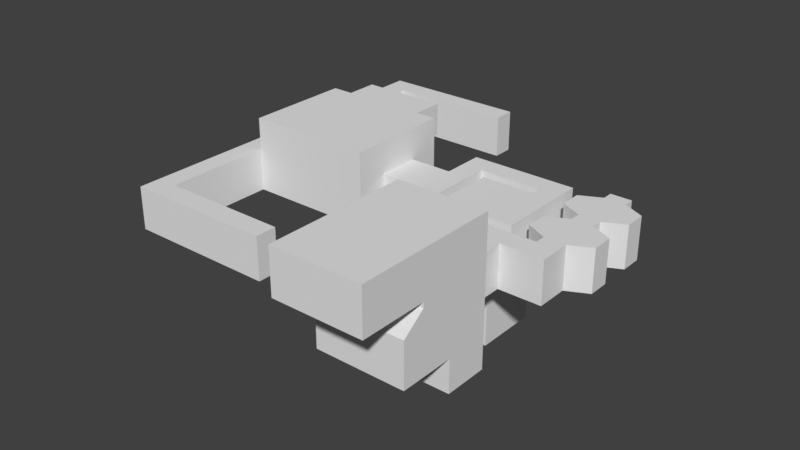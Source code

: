 # Source: Map_01_02.blend  (saved by Blender 2.78.5; exported with 4.5.12 LTS)
import bpy
from mathutils import Matrix  # noqa: F401  (used for matrix-valued properties, if any)

bpy.ops.wm.read_factory_settings(use_empty=True)
scene = bpy.context.scene
scene.name = 'Scene'

# ---- collections
col_collection_1 = bpy.data.collections.new('Collection 1'); scene.collection.children.link(col_collection_1)

# ---- materials (node trees are filled in below, after node groups)
mat_material = bpy.data.materials.new('Material')
mat_material.alpha_threshold = 0.0
mat_material.roughness = 0.5
mat_material.line_color = (0.0, 0.0, 0.0, 1.0)

# ---- material node trees

# ---- world
world_world = bpy.data.worlds.new('World'); scene.world = world_world
world_world.color = (0.05088, 0.05088, 0.05088)
world_world.use_sun_shadow = False
world_world.sun_shadow_jitter_overblur = 0.0
world_world.cycles.sampling_method = 'MANUAL'

# ---- meshes
me_cube = bpy.data.meshes.new('Cube')
me_cube.from_pydata([(1.0, 1.0, 0.0), (1.0, -8.0, 0.0), (-1.0, -8.0, 0.0), (-1.0, 1.0, 0.0), (-4.0, 1.0, 0.0), (-4.0, -8.0, 0.0), (-1.0, 7.0, 0.0), (1.0, 7.0, 0.0), (4.0, 1.0, 0.0), (4.0, -8.0, 0.0), (-1.0, 9.0, 0.0), (1.0, 9.0, 0.0), (-8.0, 7.0, 0.0), (-8.0, 9.0, 0.0), (5.0, 7.0, 0.0), (5.0, 9.0, 0.0), (3.0, 7.0, 0.0), (3.0, 9.0, 0.0), (5.0, 20.0, 0.0), (3.0, 20.0, 0.0), (-10.0, 7.0, 0.0), (-10.0, 9.0, 0.0), (-8.0, 19.0, 0.0), (-10.0, 19.0, 0.0), (-8.0, 17.0, 0.0), (-10.0, 17.0, 0.0), (4.768e-07, 19.0, 0.0), (4.768e-07, 17.0, 0.0), (-2.0, 17.0, 0.0), (-2.0, 19.0, 0.0), (4.768e-07, 16.0, 0.0), (-2.0, 16.0, 0.0), (4.768e-07, 10.0, 0.0), (-2.0, 10.0, 0.0), (-7.0, 16.0, 0.0), (-7.0, 10.0, 0.0), (5.0, 19.0, 0.0), (5.0, 15.0, 0.0), (5.0, 14.0, 0.0), (5.0, 10.0, 0.0), (3.0, 10.0, 0.0), (3.0, 14.0, 0.0), (3.0, 15.0, 0.0), (3.0, 19.0, 0.0), (1.0, 11.0, 0.0), (1.0, 13.0, 0.0), (1.0, 16.0, 0.0), (1.0, 18.0, 0.0), (7.0, 18.0, 0.0), (7.0, 16.0, 0.0), (7.0, 13.0, 0.0), (7.0, 11.0, 0.0), (-8.0, 15.0, 0.0), (-8.0, 13.0, 0.0), (-8.0, 11.0, 0.0), (-10.0, 11.0, 0.0), (-10.0, 13.0, 0.0), (-10.0, 15.0, 0.0), (-14.0, 11.0, 0.0), (-14.0, 13.0, 0.0), (-14.0, 15.0, 0.0), (-26.0, 10.0, 0.0), (-26.0, 13.0, 0.0), (-26.0, 16.0, 0.0), (-14.0, 18.0, 0.0), (-26.0, 18.0, 0.0), (-14.0, 8.0, 0.0), (-26.0, 8.0, 0.0), (-28.0, 10.0, 0.0), (-28.0, 16.0, 0.0), (-28.0, 18.0, 0.0), (-28.0, 8.0, 0.0), (-26.0, 28.0, 0.0), (-28.0, 28.0, 0.0), (-26.0, -2.0, 0.0), (-28.0, -2.0, 0.0), (-26.0, -4.0, 0.0), (-28.0, -4.0, 0.0), (-14.0, -2.0, 0.0), (-14.0, -4.0, 0.0), (-26.0, 30.0, 0.0), (-28.0, 30.0, 0.0), (-14.0, 28.0, 0.0), (-14.0, 30.0, 0.0), (1.0, 1.0, 4.0), (1.0, -8.0, 4.0), (-1.0, 1.0, 4.0), (4.0, -8.0, 4.0), (-1.0, -8.0, 4.0), (4.0, 1.0, 4.0), (-4.0, -8.0, 4.0), (-4.0, 1.0, 4.0), (-1.0, 7.0, 4.0), (1.0, 7.0, 4.0), (1.0, 9.0, 4.0), (-1.0, 9.0, 4.0), (-8.0, 7.0, 4.0), (-8.0, 9.0, 4.0), (5.0, 9.0, 4.0), (5.0, 7.0, 4.0), (3.0, 7.0, 4.0), (3.0, 9.0, 4.0), (3.0, 20.0, 4.0), (5.0, 20.0, 4.0), (5.0, 10.0, 4.0), (3.0, 19.0, 4.0), (-10.0, 7.0, 4.0), (-10.0, 9.0, 4.0), (-10.0, 19.0, 4.0), (-8.0, 19.0, 4.0), (-8.0, 11.0, 4.0), (-10.0, 17.0, 4.0), (-8.0, 17.0, 4.0), (-10.0, 15.0, 4.0), (4.768e-07, 19.0, 4.0), (4.768e-07, 17.0, 4.0), (-2.0, 17.0, 4.0), (-2.0, 19.0, 4.0), (4.768e-07, 16.0, 4.0), (-2.0, 16.0, 4.0), (4.768e-07, 10.0, 4.0), (-2.0, 10.0, 4.0), (-7.0, 10.0, 4.0), (-7.0, 16.0, 4.0), (5.0, 19.0, 4.0), (5.0, 15.0, 4.0), (5.0, 14.0, 4.0), (3.0, 10.0, 4.0), (3.0, 14.0, 4.0), (3.0, 15.0, 4.0), (1.0, 11.0, 4.0), (1.0, 13.0, 4.0), (1.0, 16.0, 4.0), (1.0, 18.0, 4.0), (7.0, 18.0, 4.0), (7.0, 16.0, 4.0), (7.0, 13.0, 4.0), (7.0, 11.0, 4.0), (-8.0, 15.0, 4.0), (-8.0, 13.0, 4.0), (-10.0, 11.0, 4.0), (-10.0, 13.0, 4.0), (-14.0, 11.0, 4.0), (-14.0, 13.0, 4.0), (-14.0, 15.0, 4.0), (-26.0, 10.0, 4.0), (-26.0, 13.0, 4.0), (-26.0, 16.0, 4.0), (-26.0, 18.0, 4.0), (-14.0, 18.0, 4.0), (-14.0, 8.0, 4.0), (-26.0, 8.0, 4.0), (-28.0, 16.0, 4.0), (-28.0, 18.0, 4.0), (-28.0, 8.0, 4.0), (-28.0, 10.0, 4.0), (-28.0, 28.0, 4.0), (-26.0, 28.0, 4.0), (-26.0, -2.0, 4.0), (-28.0, -2.0, 4.0), (-26.0, -4.0, 4.0), (-28.0, -4.0, 4.0), (-14.0, -2.0, 4.0), (-14.0, -4.0, 4.0), (-28.0, 30.0, 4.0), (-26.0, 30.0, 4.0), (-14.0, 30.0, 4.0), (-14.0, 28.0, 4.0), (1.0, 1.0, 10.0), (1.0, -6.0, 10.0), (-1.0, 1.0, 10.0), (4.0, -6.0, 10.0), (-1.0, -6.0, 10.0), (4.0, 1.0, 10.0), (-4.0, -6.0, 10.0), (-4.0, 1.0, 10.0), (1.0, -6.0, 6.0), (-1.0, -6.0, 6.0), (4.0, 1.0, 6.0), (1.0, 1.0, 6.0), (-1.0, 1.0, 6.0), (-4.0, 1.0, 6.0), (-4.0, -6.0, 6.0), (4.0, -6.0, 6.0), (-1.0, -12.0, 6.0), (-1.0, -12.0, 10.0), (4.0, -12.0, 10.0), (1.0, -12.0, 10.0), (-4.0, -12.0, 10.0), (4.0, -12.0, 6.0), (1.0, -12.0, 6.0), (-4.0, -12.0, 6.0), (1.0, -6.0, 5.5), (1.0, 1.0, 5.5), (-1.0, 1.0, 5.5), (-4.0, -6.0, 5.5), (-1.0, -6.0, 5.5), (4.0, 1.0, 5.5), (-4.0, 1.0, 5.5), (4.0, -6.0, 5.5), (-2.0, 10.0, -8.0), (-2.0, 16.0, -8.0), (-7.0, 10.0, -8.0), (-7.0, 16.0, -8.0), (-14.0, 11.0, 7.0), (-14.0, 13.0, 7.0), (-14.0, 15.0, 7.0), (-26.0, 10.0, 7.0), (-26.0, 13.0, 7.0), (-26.0, 16.0, 7.0), (-26.0, 18.0, 7.0), (-14.0, 18.0, 7.0), (-14.0, 8.0, 7.0), (-26.0, 8.0, 7.0), (-26.0, 18.0, 4.0), (-14.0, 18.0, 4.0), (-26.0, 18.0, 7.0), (-14.0, 18.0, 7.0), (-24.0, 15.67, 0.0), (-16.0, 15.33, 0.0), (-16.0, 13.0, 0.0), (-24.0, 13.0, 0.0), (-16.0, 10.67, 0.0), (-24.0, 10.33, 0.0), (-24.0, 18.0, 0.0), (-16.0, 18.0, 0.0), (-16.0, 8.0, 0.0), (-24.0, 8.0, 0.0), (-24.0, 18.0, 4.0), (-16.0, 18.0, 4.0), (-16.0, 8.0, 4.0), (-24.0, 8.0, 4.0), (-24.0, 15.67, 7.0), (-16.0, 15.33, 7.0), (-16.0, 13.0, 7.0), (-24.0, 13.0, 7.0), (-16.0, 10.67, 7.0), (-24.0, 10.33, 7.0), (-24.0, 18.0, 7.0), (-16.0, 18.0, 7.0), (-16.0, 8.0, 7.0), (-24.0, 8.0, 7.0), (-24.0, 18.0, 4.0), (-16.0, 18.0, 4.0), (-24.0, 18.0, 7.0), (-16.0, 18.0, 7.0), (-24.0, 21.0, 4.0), (-16.0, 21.0, 4.0), (-24.0, 21.0, 7.0), (-16.0, 21.0, 7.0), (1.0, -3.0, 0.0), (4.0, -3.0, 0.0), (-1.0, -3.0, 0.0), (-4.0, -3.0, 0.0), (4.0, -3.0, 4.0), (-4.0, -3.0, 4.0), (1.0, -2.0, 10.0), (4.0, -2.0, 10.0), (-1.0, -2.0, 10.0), (-4.0, -2.0, 10.0), (4.0, -2.0, 6.0), (-4.0, -2.0, 6.0), (-4.0, -2.0, 5.5), (4.0, -2.0, 5.5), (-1.0, -3.0, -3.0), (-1.0, 1.0, -3.0), (-4.0, 1.0, -3.0), (-4.0, -3.0, -3.0), (1.0, 1.0, -3.0), (4.0, 1.0, -3.0), (1.0, -3.0, -3.0), (4.0, -3.0, -3.0)], [], [(250, 252, 2, 1), (253, 252, 264, 267), (252, 253, 5, 2), (0, 7, 6, 3), (7, 11, 10, 6), (10, 13, 12, 6), (16, 14, 15, 17), (7, 16, 17, 11), (36, 18, 19, 43), (13, 21, 20, 12), (24, 22, 23, 25), (52, 24, 25, 57), (28, 27, 26, 29), (24, 28, 29, 22), (28, 31, 30, 27), (31, 33, 32, 30), (35, 33, 200, 202), (15, 39, 40, 17), (39, 38, 41, 40), (38, 37, 42, 41), (37, 36, 43, 42), (43, 47, 46, 42), (41, 45, 44, 40), (39, 51, 50, 38), (37, 49, 48, 36), (13, 54, 55, 21), (54, 53, 56, 55), (53, 52, 57, 56), (57, 60, 59, 56), (56, 59, 58, 55), (218, 63, 62, 221), (221, 62, 61, 223), (218, 224, 65, 63), (222, 226, 66, 58), (61, 68, 71, 67), (65, 70, 69, 63), (65, 72, 73, 70), (71, 75, 74, 67), (75, 77, 76, 74), (76, 79, 78, 74), (72, 80, 81, 73), (72, 82, 83, 80), (180, 179, 168, 170), (179, 178, 173, 168), (172, 169, 187, 185), (84, 86, 92, 93), (93, 92, 95, 94), (95, 92, 96, 97), (100, 101, 98, 99), (93, 94, 101, 100), (124, 105, 102, 103), (97, 96, 106, 107), (112, 111, 108, 109), (138, 113, 111, 112), (116, 117, 114, 115), (112, 109, 117, 116), (116, 115, 118, 119), (119, 118, 120, 121), (119, 121, 122, 123), (98, 101, 127, 104), (104, 127, 128, 126), (126, 128, 129, 125), (125, 129, 105, 124), (105, 129, 132, 133), (128, 127, 130, 131), (104, 126, 136, 137), (125, 124, 134, 135), (97, 107, 140, 110), (110, 140, 141, 139), (139, 141, 113, 138), (113, 141, 143, 144), (141, 140, 142, 143), (142, 150, 212, 204), (144, 143, 205, 206), (149, 144, 206, 211), (151, 145, 207, 213), (145, 151, 154, 155), (148, 147, 152, 153), (148, 153, 156, 157), (154, 151, 158, 159), (159, 158, 160, 161), (160, 158, 162, 163), (157, 156, 164, 165), (157, 165, 166, 167), (82, 72, 157, 167), (50, 51, 137, 136), (27, 30, 118, 115), (15, 14, 99, 98), (80, 83, 166, 165), (227, 67, 151, 231), (51, 39, 104, 137), (32, 33, 121, 120), (16, 7, 93, 100), (38, 50, 136, 126), (58, 66, 150, 142), (49, 37, 125, 135), (30, 32, 120, 118), (14, 16, 100, 99), (69, 70, 153, 152), (36, 48, 134, 124), (35, 34, 123, 122), (11, 17, 101, 94), (71, 68, 155, 154), (24, 52, 138, 112), (34, 31, 119, 123), (68, 61, 145, 155), (52, 53, 139, 138), (33, 35, 122, 121), (19, 18, 103, 102), (53, 54, 110, 139), (18, 36, 124, 103), (39, 15, 98, 104), (21, 55, 140, 107), (43, 19, 102, 105), (63, 69, 152, 147), (37, 38, 126, 125), (20, 21, 107, 106), (9, 1, 85, 87), (1, 2, 88, 85), (72, 65, 148, 157), (17, 40, 127, 101), (12, 20, 106, 96), (251, 9, 87, 254), (70, 73, 156, 153), (23, 22, 109, 108), (41, 42, 129, 128), (54, 13, 97, 110), (2, 5, 90, 88), (75, 71, 154, 159), (25, 23, 108, 111), (4, 3, 86, 91), (67, 74, 158, 151), (253, 4, 91, 255), (76, 77, 161, 160), (60, 57, 113, 144), (57, 25, 111, 113), (3, 6, 92, 86), (77, 75, 159, 161), (7, 0, 84, 93), (55, 58, 142, 140), (26, 27, 115, 114), (78, 79, 163, 162), (61, 62, 146, 145), (44, 45, 131, 130), (28, 24, 112, 116), (0, 8, 89, 84), (79, 76, 160, 163), (62, 63, 147, 146), (46, 47, 133, 132), (29, 26, 114, 117), (10, 11, 94, 95), (74, 78, 162, 158), (47, 43, 105, 133), (81, 80, 165, 164), (42, 46, 132, 129), (22, 29, 117, 109), (45, 41, 128, 131), (73, 81, 164, 156), (225, 64, 149, 229), (40, 44, 130, 127), (13, 10, 95, 97), (83, 82, 167, 166), (64, 60, 144, 149), (48, 49, 135, 134), (31, 28, 116, 119), (6, 12, 96, 92), (256, 169, 172, 258), (256, 168, 173, 257), (258, 172, 174, 259), (261, 181, 175, 259), (183, 176, 190, 189), (260, 183, 171, 257), (177, 182, 191, 184), (181, 180, 170, 175), (198, 194, 180, 181), (199, 192, 176, 183), (263, 199, 183, 260), (196, 195, 182, 177), (262, 198, 181, 261), (192, 196, 177, 176), (193, 197, 178, 179), (194, 193, 179, 180), (190, 184, 185, 187), (184, 191, 188, 185), (189, 190, 187, 186), (174, 172, 185, 188), (171, 183, 189, 186), (169, 171, 186, 187), (182, 174, 188, 191), (176, 177, 184, 190), (86, 84, 193, 194), (84, 89, 197, 193), (85, 88, 196, 192), (255, 91, 198, 262), (88, 90, 195, 196), (254, 87, 199, 263), (87, 85, 192, 199), (91, 86, 194, 198), (201, 203, 202, 200), (34, 35, 202, 203), (33, 31, 201, 200), (31, 34, 203, 201), (232, 235, 208, 209), (235, 237, 207, 208), (232, 209, 210, 238), (236, 204, 212, 240), (145, 146, 208, 207), (147, 148, 210, 209), (146, 147, 209, 208), (231, 151, 213, 241), (229, 149, 215, 243), (143, 142, 204, 205), (243, 215, 217, 245), (149, 211, 217, 215), (238, 210, 216, 244), (210, 148, 214, 216), (211, 239, 245, 217), (239, 238, 244, 245), (214, 242, 244, 216), (244, 242, 246, 248), (148, 228, 242, 214), (228, 229, 243, 242), (150, 230, 240, 212), (230, 231, 241, 240), (207, 237, 241, 213), (237, 236, 240, 241), (206, 233, 239, 211), (233, 232, 238, 239), (205, 204, 236, 234), (234, 236, 237, 235), (206, 205, 234, 233), (233, 234, 235, 232), (65, 224, 228, 148), (224, 225, 229, 228), (66, 226, 230, 150), (226, 227, 231, 230), (61, 67, 227, 223), (223, 227, 226, 222), (60, 64, 225, 219), (219, 225, 224, 218), (59, 220, 222, 58), (220, 221, 223, 222), (60, 219, 220, 59), (219, 218, 221, 220), (246, 247, 249, 248), (243, 245, 249, 247), (245, 244, 248, 249), (242, 243, 247, 246), (89, 254, 263, 197), (90, 255, 262, 195), (195, 262, 261, 182), (197, 263, 260, 178), (178, 260, 257, 173), (182, 261, 259, 174), (170, 258, 259, 175), (169, 256, 257, 171), (168, 256, 258, 170), (5, 253, 255, 90), (8, 251, 254, 89), (4, 253, 267, 266), (1, 9, 251, 250), (0, 3, 252, 250), (270, 271, 269, 268), (265, 266, 267, 264), (251, 8, 269, 271), (3, 4, 266, 265), (250, 251, 271, 270), (252, 3, 265, 264), (0, 250, 270, 268), (8, 0, 268, 269)])
_uv = me_cube.uv_layers.new(name='UVMap')
_uv.uv.foreach_set('vector', [0.0, -2.25, -1.0, -2.25, -1.0, -4.5, 0.0, -4.5, -1.5, -2.25, 5.96e-08, -2.25, 5.96e-08, -2.25, -1.5, -2.25, 5.96e-08, -2.25, -1.5, -2.25, -1.5, -4.5, -5.96e-08, -4.5, 0.0, 0.0, 0.0, 3.0, -1.0, 3.0, -1.0, 2.384e-07, 0.0, 0.0, 0.0, 1.0, -1.0, 1.0, -1.0, 0.0, 1.788e-07, 0.0, -3.5, 0.0, -3.5, -1.0, 1.788e-07, -1.0, 0.0, 0.0, 1.0, 0.0, 1.0, 1.0, 0.0, 1.0, 0.0, 0.0, 1.0, 0.0, 1.0, 1.0, 0.0, 1.0, 0.0, 0.0, 0.0, 0.5, -1.0, 0.5, -1.0, 0.0, 0.5, 0.0, -0.5, 0.0, -0.5, -1.0, 0.5, -1.0, 0.5, 0.0, 0.5, 1.0, -0.5, 1.0, -0.5, 0.0, 0.5, 0.0, 0.5, 1.0, -0.5, 1.0, -0.5, 0.0, 0.5, 0.0, 1.5, 0.0, 1.5, 1.0, 0.5, 1.0, 0.5, 0.0, 3.5, 0.0, 3.5, 1.0, 0.5, 1.0, 0.5, 0.0, 0.5, -0.5, 1.5, -0.5, 1.5, 0.0, 0.5, 0.5, 0.5, -2.5, 1.5, -2.5, 1.5, 0.5, 2.384e-07, 0.5, 2.5, 0.5, 2.5, -3.5, 2.384e-07, -3.5, 0.0, 0.0, 0.0, 0.5, -1.0, 0.5, -1.0, 0.0, 0.0, 0.5, 0.0, 2.5, -1.0, 2.5, -1.0, 0.5, 0.0, 0.5, 0.0, 1.0, -1.0, 1.0, -1.0, 0.5, 0.0, 0.0, 0.0, 2.0, -1.0, 2.0, -1.0, 0.0, 0.0, 0.0, -1.0, -0.5, -1.0, -1.5, 0.0, -2.0, 0.0, 0.5, -1.0, 0.0, -1.0, -1.0, 0.0, -1.5, 0.0, 0.5, 1.0, 1.0, 1.0, 2.0, 0.0, 2.5, 0.0, 0.0, 1.0, 0.5, 1.0, 1.5, 0.0, 2.0, 0.5, 0.0, 0.5, 1.0, -0.5, 1.0, -0.5, 0.0, 0.5, 0.0, 0.5, 1.0, -0.5, 1.0, -0.5, 0.0, 0.5, 0.0, 0.5, 1.0, -0.5, 1.0, -0.5, 0.0, 0.5, 0.0, -1.5, 0.0, -1.5, -1.0, 0.5, -1.0, 0.5, 0.0, -1.5, 0.0, -1.5, -1.0, 0.5, -1.0, 0.5, 0.3333, -0.5, 0.5, -0.5, -1.0, 0.5, -1.0, 0.5, 0.0, -0.5, 0.0, -0.5, -1.5, 0.5, -1.333, 0.5, 0.3333, 0.5, 1.5, -0.5, 1.5, -0.5, 0.5, 0.5, 0.8333, 0.5, -0.5, 1.5, -0.5, 1.5, 1.0, 0.5, 0.5, -0.5, 0.5, -0.5, -0.5, 0.5, -0.5, 0.5, 0.5, -0.5, 0.5, -0.5, -0.5, 0.5, -0.5, 0.5, 0.5, 0.5, 5.5, -0.5, 5.5, -0.5, 0.5, 0.5, 0.5, 0.5, -4.5, 1.5, -4.5, 1.5, 0.5, 0.5, 0.5, 0.5, -0.5, 1.5, -0.5, 1.5, 0.5, 0.5, 0.5, 6.5, 0.5, 6.5, 1.5, 0.5, 1.5, 0.5, 0.5, 0.5, 1.5, -0.5, 1.5, -0.5, 0.5, 0.5, 0.5, 6.5, 0.5, 6.5, 1.5, 0.5, 1.5, 1.788e-07, 0.5, 1.0, 0.5, 1.0, 2.5, 1.788e-07, 2.5, 0.0, 0.5, 1.5, 0.5, 1.5, 2.5, 0.0, 2.5, 1.0, 0.5, 2.0, 0.5, 2.0, -2.5, 1.0, -2.5, 0.0, 0.0, -1.0, 2.384e-07, -1.0, 3.0, 0.0, 3.0, 0.0, 0.0, -1.0, 0.0, -1.0, 1.0, 0.0, 1.0, 1.788e-07, 0.0, 1.788e-07, -1.0, -3.5, -1.0, -3.5, 0.0, 0.0, 0.0, 0.0, 1.0, 1.0, 1.0, 1.0, 0.0, 0.0, 0.0, 0.0, 1.0, 1.0, 1.0, 1.0, 0.0, 0.0, 0.0, -1.0, 0.0, -1.0, 0.5, 0.0, 0.5, 0.5, 0.0, 0.5, -1.0, -0.5, -1.0, -0.5, 0.0, 0.5, 0.0, -0.5, 0.0, -0.5, 1.0, 0.5, 1.0, 0.5, 0.0, -0.5, 0.0, -0.5, 1.0, 0.5, 1.0, 0.5, 0.0, 0.5, 1.0, 1.5, 1.0, 1.5, 0.0, 0.5, 0.0, 0.5, 1.0, 3.5, 1.0, 3.5, 0.0, 0.5, 0.0, 1.5, 0.0, 1.5, -0.5, 0.5, -0.5, 0.5, 0.5, 1.5, 0.5, 1.5, -2.5, 0.5, -2.5, 0.5, 0.5, 0.5, -2.5, -2.0, -2.5, -2.0, 0.5, 0.0, 0.0, -1.0, 0.0, -1.0, 0.5, 0.0, 0.5, 0.0, 0.5, -1.0, 0.5, -1.0, 2.5, 0.0, 2.5, 0.0, 0.5, -1.0, 0.5, -1.0, 1.0, 0.0, 1.0, 0.0, 0.0, -1.0, 0.0, -1.0, 2.0, 0.0, 2.0, 0.0, 0.0, 0.0, -2.0, -1.0, -1.5, -1.0, -0.5, 0.0, 0.5, 0.0, -1.5, -1.0, -1.0, -1.0, 0.0, 0.0, 0.5, 0.0, 2.5, 1.0, 2.0, 1.0, 1.0, 0.0, 0.0, 0.0, 2.0, 1.0, 1.5, 1.0, 0.5, 0.5, 0.0, -0.5, 0.0, -0.5, 1.0, 0.5, 1.0, 0.5, 0.0, -0.5, 0.0, -0.5, 1.0, 0.5, 1.0, 0.5, 0.0, -0.5, 0.0, -0.5, 1.0, 0.5, 1.0, 0.5, 0.0, 0.5, -1.0, -1.5, -1.0, -1.5, 0.0, 0.5, 0.0, 0.5, -1.0, -1.5, -1.0, -1.5, 0.0, 0.0, 0.5, -1.5, 0.5, -1.5, 2.0, 0.0, 2.0, 0.0, 0.5, -1.0, 0.5, -1.0, 2.0, 0.0, 2.0, 0.5, 0.5, -1.0, 0.5, -1.0, 2.0, 0.5, 2.0, 0.5, 0.5, 1.5, 0.5, 1.5, 2.0, 0.5, 2.0, 0.5, 0.5, 0.5, -0.5, -0.5, -0.5, -0.5, 0.5, 0.5, 0.5, 0.5, -0.5, -0.5, -0.5, -0.5, 0.5, 0.5, 0.5, -0.5, 0.5, -0.5, 5.5, 0.5, 5.5, 0.5, 0.5, 1.5, 0.5, 1.5, -4.5, 0.5, -4.5, 0.5, 0.5, 1.5, 0.5, 1.5, -0.5, 0.5, -0.5, 0.5, 0.5, 0.5, 1.5, 6.5, 1.5, 6.5, 0.5, 0.5, 0.5, -0.5, 0.5, -0.5, 1.5, 0.5, 1.5, 0.5, 0.5, 0.5, 1.5, 6.5, 1.5, 6.5, 0.5, 0.5, 0.5, -5.5, 0.5, -5.5, 2.5, 0.5, 2.5, 0.0, 0.5, -1.0, 0.5, -1.0, 2.5, 0.0, 2.5, 0.0, 0.5, -0.5, 0.5, -0.5, 2.5, 0.0, 2.5, 0.0, 0.5, -1.0, 0.5, -1.0, 2.5, 0.0, 2.5, 0.5, 0.5, 6.5, 0.5, 6.5, 2.5, 0.5, 2.5, 0.5, 0.5, -0.5, 0.5, -0.5, 2.5, 0.5, 2.5, 0.0, 0.5, -1.0, 0.5, -1.0, 2.5, 0.0, 2.5, 0.5, 0.5, -0.5, 0.5, -0.5, 2.5, 0.5, 2.5, 0.0, 0.5, -1.0, 0.5, -1.0, 2.5, 0.0, 2.5, 0.0, 0.5, 1.0, 0.5, 1.0, 2.5, 0.0, 2.5, 0.0, 0.5, -1.5, 0.5, -1.5, 2.5, 0.0, 2.5, 0.0, 0.5, -1.0, 0.5, -1.0, 2.5, 0.0, 2.5, 0.5, 0.5, -2.5, 0.5, -2.5, 2.5, 0.5, 2.5, 0.0, 0.5, -1.0, 0.5, -1.0, 2.5, 0.0, 2.5, 0.5, 0.5, 1.5, 0.5, 1.5, 2.5, 0.5, 2.5, 0.0, 0.5, 1.0, 0.5, 1.0, 2.5, 0.0, 2.5, 0.5, 0.5, 3.5, 0.5, 3.5, 2.5, 0.5, 2.5, 0.0, 0.5, 1.0, 0.5, 1.0, 2.5, 0.0, 2.5, 0.5, 0.5, 1.5, 0.5, 1.5, 2.5, 0.5, 2.5, 0.0, 0.5, -1.0, 0.5, -1.0, 2.5, 0.0, 2.5, 2.384e-07, 0.5, 2.5, 0.5, 2.5, 2.5, 2.384e-07, 2.5, 0.5, 0.5, 1.5, 0.5, 1.5, 2.5, 0.5, 2.5, 0.0, 0.5, -1.0, 0.5, -1.0, 2.5, 0.0, 2.5, 0.5, 0.5, -2.0, 0.5, -2.0, 2.5, 0.5, 2.5, 0.0, 0.5, 1.0, 0.5, 1.0, 2.5, 0.0, 2.5, 0.0, 0.5, -1.0, 0.5, -1.0, 2.5, 0.0, 2.5, 0.5, 0.5, 0.0, 0.5, 0.0, 2.5, 0.5, 2.5, 0.5, 0.5, 0.0, 0.5, 0.0, 2.5, 0.5, 2.5, 0.0, 0.5, 1.0, 0.5, 1.0, 2.5, 0.0, 2.5, 0.0, 0.5, 0.5, 0.5, 0.5, 2.5, 0.0, 2.5, 0.5, 0.5, -0.5, 0.5, -0.5, 2.5, 0.5, 2.5, 0.0, 0.5, -0.5, 0.5, -0.5, 2.5, 0.0, 2.5, 0.0, 0.5, 1.0, 0.5, 1.0, 2.5, 0.0, 2.5, 0.5, 0.5, -1.0, 0.5, -1.0, 2.5, 0.5, 2.5, 0.0, 0.5, -1.0, 0.5, -1.0, 2.5, 0.0, 2.5, 0.5, 0.5, -4.5, 0.5, -4.5, 2.5, 0.5, 2.5, 0.0, 0.5, 0.5, 0.5, 0.5, 2.5, 0.0, 2.5, 0.5, 0.5, -0.5, 0.5, -0.5, 2.5, 0.5, 2.5, -2.25, 0.5, -4.5, 0.5, -4.5, 2.5, -2.25, 2.5, 0.5, 0.5, 5.5, 0.5, 5.5, 2.5, 0.5, 2.5, 0.5, 0.5, 1.5, 0.5, 1.5, 2.5, 0.5, 2.5, 0.5, 0.5, 1.0, 0.5, 1.0, 2.5, 0.5, 2.5, 0.0, 0.5, -1.0, 0.5, -1.0, 2.5, 0.0, 2.5, 1.0, 0.5, -0.5, 0.5, -0.5, 2.5, 1.0, 2.5, 0.5, 0.5, 5.5, 0.5, 5.5, 2.5, 0.5, 2.5, 0.0, 0.5, 1.0, 0.5, 1.0, 2.5, 0.0, 2.5, 0.5, 0.5, 2.0, 0.5, 2.0, 2.5, 0.5, 2.5, 0.5, 0.5, -4.5, 0.5, -4.5, 2.5, 0.5, 2.5, 2.75, 0.5, 5.0, 0.5, 5.0, 2.5, 2.75, 2.5, 0.5, 0.5, -0.5, 0.5, -0.5, 2.5, 0.5, 2.5, 0.5, 0.5, 2.5, 0.5, 2.5, 2.5, 0.5, 2.5, 0.0, 0.5, 1.0, 0.5, 1.0, 2.5, 0.0, 2.5, 2.384e-07, 0.5, 3.0, 0.5, 3.0, 2.5, 2.384e-07, 2.5, 0.5, 0.5, 1.5, 0.5, 1.5, 2.5, 0.5, 2.5, 0.0, 0.5, -3.0, 0.5, -3.0, 2.5, 0.0, 2.5, 0.5, 0.5, -1.5, 0.5, -1.5, 2.5, 0.5, 2.5, 0.0, 0.5, -1.0, 0.5, -1.0, 2.5, 0.0, 2.5, 0.5, 0.5, -0.5, 0.5, -0.5, 2.5, 0.5, 2.5, 0.5, 0.5, 2.0, 0.5, 2.0, 2.5, 0.5, 2.5, 0.0, 0.5, 1.0, 0.5, 1.0, 2.5, 0.0, 2.5, 0.5, 0.5, -2.5, 0.5, -2.5, 2.5, 0.5, 2.5, 0.0, 0.5, 1.5, 0.5, 1.5, 2.5, 0.0, 2.5, 0.5, 0.5, -5.5, 0.5, -5.5, 2.5, 0.5, 2.5, 0.0, 0.5, 1.5, 0.5, 1.5, 2.5, 0.0, 2.5, 0.5, 0.5, 1.5, 0.5, 1.5, 2.5, 0.5, 2.5, 0.5, 0.5, 1.5, 0.5, 1.5, 2.5, 0.5, 2.5, 1.788e-07, 0.5, 1.0, 0.5, 1.0, 2.5, 1.788e-07, 2.5, 0.5, 0.5, 6.5, 0.5, 6.5, 2.5, 0.5, 2.5, 0.0, 0.5, 1.0, 0.5, 1.0, 2.5, 0.0, 2.5, 0.5, 0.5, 1.5, 0.5, 1.5, 2.5, 0.5, 2.5, 0.0, 0.5, -1.0, 0.5, -1.0, 2.5, 0.0, 2.5, 0.5, 0.5, 3.5, 0.5, 3.5, 2.5, 0.5, 2.5, 0.0, 0.5, 1.0, 0.5, 1.0, 2.5, 0.0, 2.5, 0.5, 0.5, 1.5, 0.5, 1.5, 2.5, 0.5, 2.5, 0.5, 0.5, 1.5, 0.5, 1.5, 2.5, 0.5, 2.5, 0.0, 0.5, -1.0, 0.5, -1.0, 2.5, 0.0, 2.5, 0.5, 0.5, 4.0, 0.5, 4.0, 2.5, 0.5, 2.5, 0.5, 0.5, -0.5, 0.5, -0.5, 2.5, 0.5, 2.5, 0.5, 0.5, -1.0, 0.5, -1.0, 2.5, 0.5, 2.5, 0.5, 0.5, -0.5, 0.5, -0.5, 2.5, 0.5, 2.5, 0.5, 0.5, 1.0, 0.5, 1.0, 2.5, 0.5, 2.5, 1.788e-07, 0.5, -3.5, 0.5, -3.5, 2.5, 1.788e-07, 2.5, 0.0, -1.75, 0.0, -3.5, -1.0, -3.5, -1.0, -1.75, 0.0, 2.25, 0.0, 4.0, 1.5, 4.0, 1.5, 2.25, 5.96e-08, -1.75, -5.96e-08, -3.5, -1.5, -3.5, -1.5, -1.75, 2.25, 0.5, 4.0, 0.5, 4.0, 2.5, 2.25, 2.5, 0.5, 0.5, -1.0, 0.5, -1.0, -2.5, 0.5, -2.5, -1.75, 0.5, -3.5, 0.5, -3.5, 2.5, -1.75, 2.5, 1.0, 0.5, -0.5, 0.5, -0.5, -2.5, 1.0, -2.5, 0.5, 0.5, 2.0, 0.5, 2.0, 2.5, 0.5, 2.5, 0.5, 0.25, 2.0, 0.25, 2.0, 0.5, 0.5, 0.5, 0.5, 0.25, -1.0, 0.25, -1.0, 0.5, 0.5, 0.5, -1.75, 0.25, -3.5, 0.25, -3.5, 0.5, -1.75, 0.5, 1.0, 0.25, -0.5, 0.25, -0.5, 0.5, 1.0, 0.5, 2.25, 0.25, 4.0, 0.25, 4.0, 0.5, 2.25, 0.5, 0.0, 0.25, -1.0, 0.25, -1.0, 0.5, 0.0, 0.5, 0.0, 0.25, 1.5, 0.25, 1.5, 0.5, 0.0, 0.5, 1.788e-07, 0.25, 1.0, 0.25, 1.0, 0.5, 1.788e-07, 0.5, 0.0, 0.5, -1.0, 0.5, -1.0, 2.5, 0.0, 2.5, 1.0, 0.5, -0.5, 0.5, -0.5, 2.5, 1.0, 2.5, 0.5, 0.5, -1.0, 0.5, -1.0, 2.5, 0.5, 2.5, 0.5, 0.5, 2.0, 0.5, 2.0, -2.5, 0.5, -2.5, 0.5, 0.5, 0.5, -1.5, -2.5, -1.5, -2.5, 0.5, 0.0, 0.5, 1.5, 0.5, 1.5, -2.5, 0.0, -2.5, 0.5, 0.5, 0.5, 2.5, -2.5, 2.5, -2.5, 0.5, 0.0, 0.5, -1.0, 0.5, -1.0, -2.5, 0.0, -2.5, 1.788e-07, 0.5, 1.0, 0.5, 1.0, 1.25, 1.788e-07, 1.25, 0.0, 0.5, 1.5, 0.5, 1.5, 1.25, 0.0, 1.25, 0.0, 0.5, -1.0, 0.5, -1.0, 1.5, 0.0, 1.5, 2.75, 0.5, 5.0, 0.5, 5.0, 1.25, 3.25, 1.25, 1.0, 0.5, -0.5, 0.5, -0.5, 1.5, 1.0, 1.5, -2.25, 0.5, -4.5, 0.5, -3.5, 1.25, -1.75, 1.25, 0.5, 0.5, -1.0, 0.5, -1.0, 1.5, 0.5, 1.5, 0.5, 0.5, 2.0, 0.5, 2.0, 1.25, 0.5, 1.25, 0.5, 0.5, -2.0, 0.5, -2.0, -2.5, 0.5, -2.5, 0.5, 0.5, -2.5, 0.5, -2.5, -3.5, 0.5, -3.5, 0.5, 0.5, 3.5, 0.5, 3.5, -3.5, 0.5, -3.5, 0.5, 0.5, -2.0, 0.5, -2.0, -3.5, 0.5, -3.5, 0.5, 0.3333, 0.5, -1.0, -0.5, -1.0, -0.5, 0.5, 0.5, 0.0, 0.5, -1.333, -0.5, -1.5, -0.5, 0.0, 0.5, 0.3333, -0.5, 0.5, -0.5, 1.5, 0.5, 1.5, 0.5, 0.8333, 1.5, 1.0, 1.5, -0.5, 0.5, -0.5, 0.5, 0.5, 2.0, 0.5, 2.0, 2.0, 0.5, 2.0, 0.5, 0.5, 1.5, 0.5, 1.5, 2.0, 0.5, 2.0, 0.0, 0.5, 1.5, 0.5, 1.5, 2.0, 0.0, 2.0, 0.5, 0.5, -0.5, 0.5, -0.5, 2.0, 0.5, 2.0, 0.5, 0.5, 1.5, 0.5, 1.5, 0.5, 0.5, 0.5, 0.0, 0.5, -1.0, 0.5, -1.0, 2.0, 0.0, 2.0, 0.5, 0.5, 1.5, 0.5, 1.5, 2.0, 0.5, 2.0, 0.5, 0.5, 0.5, 0.5, 0.5, 0.5, 0.5, 0.5, 0.5, 0.5, -0.5, 0.5, -0.5, 0.5, 0.5, 0.5, 0.5, 0.5, 0.5, 0.5, 0.5, 0.5, 0.5, 0.5, 0.5, 0.5, -0.5, 0.5, -0.5, 0.5, 0.5, 0.5, 0.5, 0.5, -3.5, 0.5, -3.5, 0.5, 0.5, 0.5, 0.5, 0.5, 1.5, 0.5, 1.5, 2.0, 0.5, 2.0, 0.5, 0.0, 0.5, -1.5, 2.0, -1.5, 2.0, 0.0, 0.5, 0.5, 1.5, 0.5, 1.5, 0.5, 0.5, 0.5, 0.5, 0.5, 4.5, 0.5, 4.5, 0.5, 0.5, 0.5, 0.5, 0.5, -0.5, 0.5, -0.5, 2.0, 0.5, 2.0, 0.5, 0.5, -3.5, 0.5, -3.5, 2.0, 0.5, 2.0, 0.5, 0.5, 1.5, 0.6667, 1.5, -0.5, 0.5, -0.5, 0.5, 0.6667, 4.5, 0.8333, 4.5, -0.5, 0.5, -0.5, 0.5, 0.0, -0.5, 0.1667, -0.5, 1.5, 0.5, 1.5, 0.5, 0.1667, -3.5, 0.3333, -3.5, 1.5, 0.5, 1.5, 0.5, 0.0, 0.5, -1.0, -0.5, -1.167, -0.5, 0.0, 0.5, 0.0, 0.5, -1.167, -3.5, -1.333, -3.5, 0.0, 0.5, 0.0, 0.5, -1.0, -0.5, -1.0, -0.5, 0.1667, 0.5, 0.1667, 0.5, -1.0, -3.5, -1.0, -3.5, 0.3333, 0.5, 0.5, 1.5, 0.5, 1.5, 2.5, 0.5, 2.5, 0.5, 0.5, 4.5, 0.5, 4.5, 2.5, 0.5, 2.5, 0.5, 0.5, -0.5, 0.5, -0.5, 2.5, 0.5, 2.5, 0.5, 0.5, -3.5, 0.5, -3.5, 2.5, 0.5, 2.5, 0.5, 0.5, 0.5, -0.5, 1.5, -0.5, 1.5, 0.6667, 0.5, 0.6667, 0.5, -0.5, 4.5, -0.5, 4.5, 0.8333, 0.5, 0.0, 0.5, 1.5, -0.5, 1.5, -0.5, 0.1667, 0.5, 0.1667, 0.5, 1.5, -3.5, 1.5, -3.5, 0.3333, 0.5, 0.0, -0.5, 0.0, -0.5, -1.167, 0.5, -1.0, 0.5, 0.0, -3.5, 0.0, -3.5, -1.333, 0.5, -1.167, 0.5, 0.0, -0.5, 0.1667, -0.5, -1.0, 0.5, -1.0, 0.5, 0.1667, -3.5, 0.3333, -3.5, -1.0, 0.5, -1.0, 0.5, 0.5, 4.5, 0.5, 4.5, 2.0, 0.5, 2.0, 0.5, 0.5, 0.5, 2.0, 2.0, 2.0, 2.0, 0.5, 0.5, 0.5, -3.5, 0.5, -3.5, 2.0, 0.5, 2.0, 0.5, 0.5, 4.5, 0.5, 4.5, 2.0, 0.5, 2.0, 0.0, 0.5, -2.25, 0.5, -1.75, 1.25, 0.0, 1.25, 0.5, 0.5, 2.75, 0.5, 3.25, 1.25, 1.5, 1.25, 0.5, 0.25, 2.25, 0.25, 2.25, 0.5, 0.5, 0.5, 0.0, 0.25, -1.75, 0.25, -1.75, 0.5, 0.0, 0.5, 0.0, 0.5, -1.75, 0.5, -1.75, 2.5, 0.0, 2.5, 0.5, 0.5, 2.25, 0.5, 2.25, 2.5, 0.5, 2.5, 1.788e-07, 2.384e-07, 5.96e-08, -1.75, -1.5, -1.75, -1.5, 2.384e-07, 0.0, 0.5, 0.0, 2.25, 1.5, 2.25, 1.5, 0.5, 0.0, 0.0, 0.0, -1.75, -1.0, -1.75, -1.0, 2.384e-07, 0.5, 0.5, 2.75, 0.5, 2.75, 2.5, 0.5, 2.5, 0.0, 0.5, -2.25, 0.5, -2.25, 2.5, 0.0, 2.5, 5.0, 0.5, 2.75, 0.5, 2.75, 0.5, 5.0, 0.5, 0.0, 0.5, 1.5, 0.5, 1.5, 2.75, 0.0, 2.75, 0.0, 0.0, -1.0, 2.384e-07, -1.0, -2.25, 0.0, -2.25, 0.0, 2.75, 1.5, 2.75, 1.5, 5.0, 0.0, 5.0, 1.788e-07, 2.384e-07, -1.5, 2.384e-07, -1.5, -2.25, 5.96e-08, -2.25, -2.25, 0.5, 0.0, 0.5, 0.0, 0.5, -2.25, 0.5, 2.0, 0.5, 0.5, 0.5, 0.5, 0.5, 2.0, 0.5, 0.0, 2.75, 1.5, 2.75, 1.5, 2.75, 0.0, 2.75, -1.0, -2.25, -1.0, 2.384e-07, -1.0, 2.384e-07, -1.0, -2.25, 0.0, 0.0, 0.0, -2.25, 0.0, -2.25, 0.0, 0.0, 1.5, 0.5, 0.0, 0.5, 0.0, 0.5, 1.5, 0.5])
me_cube.materials.append(mat_material)
me_cube.use_remesh_preserve_volume = False
me_cube.use_remesh_preserve_attributes = False
me_cube.use_mirror_vertex_groups = False
me_cube.update()

# ---- objects
ob_cube = bpy.data.objects.new('Cube', me_cube)

# ---- transforms, parenting, visibility, modifiers, constraints
ob_cube.location = (0.0, 0.0, 0.0)
ob_cube.scale = (2.0, 2.0, 2.0)
ob_cube.lock_rotations_4d = False
ob_cube.empty_display_type = 'ARROWS'
ob_cube.lineart.crease_threshold = 0.0

# ---- collection membership
col_collection_1.objects.link(ob_cube)

# ---- scene / render settings (as saved in the file)
scene.frame_start = 1; scene.frame_end = 250; scene.frame_set(1)
scene.render.engine = 'CYCLES'
scene.render.fps = 30
scene.render.dither_intensity = 0.0
scene.cycles.use_denoising = False
scene.cycles.samples = 128
scene.cycles.sampling_pattern = 'TABULATED_SOBOL'
scene.cycles.use_adaptive_sampling = False
scene.cycles.use_light_tree = False
scene.cycles.blur_glossy = 0.0
scene.cycles.sample_clamp_indirect = 0.0
scene.view_settings.view_transform = 'Standard'
bpy.context.view_layer.update()

# ---- added for rendering (the .blend has no active camera and no usable light): camera, sun
cam_auto = bpy.data.cameras.new('AutoCamera')
cam_auto.lens = 50.0
cam_auto.sensor_width = 36.0
cam_auto.clip_end = 1869.23
ob_auto_camera = bpy.data.objects.new('AutoCamera', cam_auto)
scene.collection.objects.link(ob_auto_camera)
ob_auto_camera.location = (85.5094, -109.811, 87.2075)
ob_auto_camera.rotation_euler = (1.09748, -7.21219e-08, 0.694738)
scene.camera = ob_auto_camera
light_auto_sun = bpy.data.lights.new('AutoSun', 'SUN')
light_auto_sun.energy = 3.0
light_auto_sun.angle = 0.0523599
ob_auto_sun = bpy.data.objects.new('AutoSun', light_auto_sun)
scene.collection.objects.link(ob_auto_sun)
ob_auto_sun.rotation_euler = (0.872665, 0.174533, 0.523599)
bpy.context.view_layer.update()
